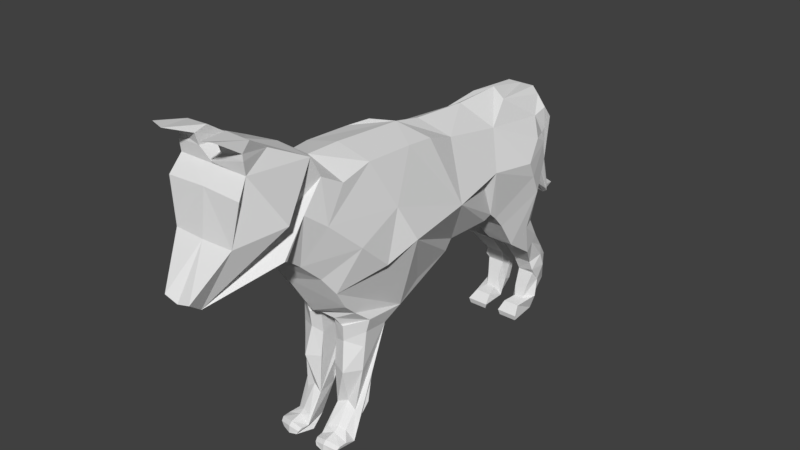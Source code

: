 # Source: dog.blend  (saved by Blender 2.79.0; exported with 4.5.12 LTS)
import bpy
from mathutils import Matrix  # noqa: F401  (used for matrix-valued properties, if any)

bpy.ops.wm.read_factory_settings(use_empty=True)
scene = bpy.context.scene
scene.name = 'Scene'

# ---- collections
col_collection_1 = bpy.data.collections.new('Collection 1'); scene.collection.children.link(col_collection_1)

# ---- materials (node trees are filled in below, after node groups)
mat_material_001 = bpy.data.materials.new('Material.001')
mat_material_001.alpha_threshold = 0.0
mat_material_001.use_transparent_shadow = False
mat_material_001.roughness = 0.5

# ---- material node trees

# ---- world
world_world = bpy.data.worlds.new('World'); scene.world = world_world
world_world.color = (0.05088, 0.05088, 0.05088)
world_world.use_sun_shadow = False
world_world.sun_shadow_jitter_overblur = 0.0
world_world.cycles.sampling_method = 'MANUAL'

# ---- meshes
me_plane_001 = bpy.data.meshes.new('Plane.001')
me_plane_001.from_pydata([(0.0, 0.3288, 4.482), (0.0, 0.5165, 2.094), (0.0, 0.8216, 4.383), (0.0, 0.9431, 2.232), (0.0, 1.856, 4.312), (0.0, 1.544, 2.487), (0.0, 2.736, 4.331), (0.0, 1.964, 2.536), (0.0, 3.516, 4.182), (0.0, 2.103, 2.412), (0.0, 3.454, 3.019), (0.0, 2.292, 2.2), (0.0, -1.37, 2.1), (0.0, -0.9059, 4.566), (0.0, -1.503, 2.178), (0.0, -1.479, 4.571), (0.0, -1.835, 4.812), (0.0, -1.975, 2.908), (0.0, -2.58, 3.507), (0.0, -2.608, 5.158), (0.0, -2.42, 3.577), (0.0, -2.292, 3.283), (0.0, -2.012, 4.933), (0.0, -2.734, 3.499), (0.0, -3.091, 4.98), (0.0, -2.843, 3.468), (0.0, -2.983, 3.331), (0.0, -3.353, 4.063), (0.0, -3.623, 3.207), (0.0, -3.831, 3.353), (0.3891, -2.608, 5.158), (0.2245, 3.335, 0.3076), (0.0, -1.635, 2.375), (0.0, -3.266, 4.744), (0.2356, 3.516, 4.182), (0.3891, 3.454, 3.019), (0.3891, -3.091, 4.98), (0.1328, -0.2685, 1.924), (0.0, -1.307, 2.06), (0.1328, -1.204, 1.929), (0.1328, -0.616, 1.785), (0.1328, -1.174, 1.599), (0.1328, -1.229, 1.205), (0.1328, -0.9126, 1.052), (0.1728, -1.241, 0.5393), (0.1328, -0.9012, 0.8023), (0.1915, -1.483, 0.2471), (0.2359, -1.158, 0.08871), (0.1414, -1.56, 0.1283), (0.1328, -1.459, 0.01077), (0.1608, -1.684, 0.137), (0.1768, -1.738, 0.09741), (0.2043, -1.756, 0.04576), (0.05284, 3.343, 2.152), (0.03753, 2.458, 1.939), (0.0, 3.845, 3.765), (0.0, 3.682, 3.181), (0.0, 4.156, 3.049), (0.0, 3.785, 3.023), (0.0, 4.296, 2.672), (0.0, 4.016, 2.434), (0.0, 4.458, 2.128), (0.0, 4.194, 2.127), (0.0, 4.666, 1.98), (0.0, 4.409, 1.876), (0.5587, -3.109, 5.265), (0.0, -3.115, 5.02), (0.129, 3.336, 1.625), (0.3891, 2.292, 2.2), (0.5745, -0.2685, 1.924), (0.5745, 3.454, 3.019), (0.5745, 3.139, 1.982), (0.5745, 2.292, 2.2), (0.443, -2.608, 5.158), (0.5745, -0.616, 1.785), (0.6094, -1.061, 1.847), (0.5745, -1.094, 1.599), (0.5745, -0.9126, 1.052), (0.5745, -1.114, 1.205), (0.5553, -0.9224, 0.895), (0.481, -1.195, 0.4949), (0.4687, -1.219, 0.1088), (0.4636, -1.39, 0.2392), (0.5741, -1.331, 0.05475), (0.5836, -1.518, 0.1358), (0.5794, -1.65, 0.1363), (0.5043, -1.718, 0.02906), (0.5613, -1.703, 0.09187), (0.5745, 2.595, 1.74), (0.5745, 3.336, 1.625), (0.4827, 3.784, 1.062), (0.5745, 3.106, 1.386), (0.4457, 3.398, 1.021), (0.4209, 3.877, 0.5172), (0.4648, 3.491, 0.7735), (0.4408, 3.105, 0.2698), (0.3815, 3.335, 0.3076), (0.4271, 3.529, 0.03917), (0.3971, 3.049, 0.01912), (0.4767, 2.983, 0.04494), (0.4987, 2.959, 0.1407), (0.2773, 3.789, 3.187), (0.2919, 3.837, 3.026), (0.4674, 3.719, 3.645), (0.2409, 3.95, 3.05), (0.2373, 3.997, 2.722), (0.1559, 3.997, 2.583), (0.143, 4.286, 2.129), (0.1214, 4.295, 2.02), (0.01894, 4.483, 2.005), (0.114, 4.338, 1.958), (0.5745, -3.115, 5.174), (0.5197, -3.518, 5.533), (0.6663, -1.051, 2.068), (0.4353, -2.138, 3.3), (0.4681, -2.415, 3.525), (0.503, -3.331, 4.063), (0.6284, -3.271, 4.72), (0.5745, -0.07366, 4.391), (0.4714, 0.9431, 2.276), (0.6704, -2.634, 3.67), (0.3884, -2.843, 3.468), (0.3354, 3.517, 4.063), (0.6561, -2.58, 3.644), (0.5745, -3.091, 4.98), (0.5745, 2.103, 2.412), (0.5681, -1.439, 2.41), (0.4914, -1.818, 2.99), (0.4825, 0.9921, 4.15), (0.5745, -1.835, 4.534), (0.6255, -1.479, 4.338), (0.2901, 2.6, 4.228), (0.5745, 1.964, 2.536), (0.5681, -1.245, 2.231), (0.5745, -0.9059, 4.428), (0.5252, 2.014, 3.986), (0.5745, -2.012, 4.866), (0.5734, 1.796, 2.487), (0.1207, -3.132, 3.252), (0.1343, -3.578, 3.209), (0.2257, -3.833, 3.414), (0.129, 3.106, 1.386), (0.2075, 3.78, 1.136), (0.1789, 3.877, 0.7135), (0.1804, 3.491, 0.7735), (0.2049, 3.049, 0.01912), (0.242, 3.529, 0.03917), (0.1565, 2.983, 0.04494), (0.129, 3.286, 1.982), (0.129, 2.595, 1.74), (0.129, 3.398, 1.021), (0.129, 2.959, 0.1407), (0.1604, 3.105, 0.2698), (0.1988, -3.115, 5.174), (0.3338, -3.547, 5.5), (0.1651, -2.608, 5.158), (0.1948, -3.171, 5.352), (0.544, -2.972, 5.392), (0.1673, -2.993, 5.418), (0.3486, -1.519, 0.2216), (0.3497, -1.7, 0.1845), (0.3456, -0.7386, 1.052), (0.3456, -0.9012, 0.8023), (0.3456, -1.203, 0.02799), (0.3127, -0.4348, 1.713), (0.3456, -1.768, 0.01381), (0.3517, -1.756, 0.1318), (0.341, -1.19, 0.611), (0.3741, -1.33, 1.174), (0.3281, -1.248, 1.918), (0.3514, -1.438, 0.2707), (0.3456, -1.143, 0.09364), (0.3142, -1.228, 1.656), (0.2359, -1.063, 0.2524), (0.4847, -1.115, 0.286), (0.3456, -1.048, 0.2573), (0.5506, -0.9775, 0.5647), (0.2056, -0.9049, 0.5706), (0.3916, -0.9479, 0.4822), (0.3062, -0.3952, 1.886), (0.2306, -1.31, 2.044), (0.2844, -1.238, 1.921), (0.5745, 0.3961, 4.351), (0.3722, 1.21, 2.35), (0.5726, -1.611, 2.704), (0.8375, 0.8348, 3.212), (0.9419, -0.3255, 3.14), (0.5654, 0.1327, 2.175), (0.6043, 1.662, 3.26), (0.7884, -2.64, 4.211), (0.6154, -2.208, 4.137), (0.7043, -1.868, 3.872), (0.8702, -0.8855, 2.95), (0.7844, -0.5743, 3.692), (0.8372, -1.364, 3.4), (0.7521, 1.821, 3.355), (0.8031, 2.94, 2.657), (0.847, 2.614, 3.27), (0.747, 2.948, 3.572), (0.4849, 3.238, 3.806), (0.4868, 3.506, 3.874), (0.8269, 2.763, 2.989), (0.5223, 3.485, 3.528), (0.7076, 3.209, 3.431), (0.5454, 3.373, 3.489), (0.6595, 2.901, 1.958), (0.5745, 3.234, 1.52), (0.483, 3.669, 1.25), (0.5781, 3.526, 1.175), (0.4867, 3.429, 0.8666), (0.408, 3.4, 0.5042), (0.4266, 3.676, 0.3228), (0.515, 3.526, 0.3161), (0.5745, 3.626, 0.9256), (0.4853, 3.618, 0.5999), (0.3375, 3.853, 1.136), (0.3375, 3.877, 0.7135), (0.3254, 3.473, 1.625), (0.321, 3.385, 1.982), (0.2773, 3.454, 3.019), (0.3115, 3.335, 0.3076), (0.2992, 3.529, 0.03917), (0.3031, 2.983, 0.04494), (0.3031, 3.049, 0.01912), (0.3031, 2.959, 0.1407), (0.3031, 3.105, 0.2698), (0.129, 2.967, 0.1362), (0.129, 3.232, 1.517), (0.129, 3.413, 0.1431), (0.1454, 3.698, 0.7209), (0.1743, 3.641, 1.078), (0.1535, 3.7, 0.37), (0.1364, 3.542, 0.4038), (0.1871, 3.387, 0.4637)], [], [(215, 90, 93, 216), (166, 165, 86, 87), (3, 119, 187, 69, 179, 37, 1), (120, 121, 25, 23), (18, 20, 115, 123), (9, 11, 68, 72, 125), (161, 77, 79, 162), (148, 218, 217, 67), (15, 16, 129, 130), (159, 170, 46, 48), (168, 78, 76, 172), (135, 131, 6, 4), (132, 137, 5, 7), (28, 26, 138, 139), (31, 220, 96, 210, 94, 144, 233), (32, 126, 184, 127, 17), (0, 13, 134, 118), (3, 5, 137, 183, 119), (26, 25, 121, 138), (171, 81, 83, 163), (24, 33, 117, 124, 36), (8, 34, 122, 103, 55), (39, 181, 180, 38), (61, 107, 109, 63), (175, 174, 81, 171), (12, 1, 37, 38), (4, 2, 128, 135), (23, 18, 123, 120), (150, 92, 91, 141), (36, 124, 111, 153, 66, 24), (20, 21, 114, 115), (38, 37, 40, 43, 45, 177, 173, 47, 49, 52, 51, 50, 48, 46, 44, 42, 41, 39), (15, 130, 134, 13), (172, 76, 75, 169), (30, 155, 158, 157, 73), (27, 29, 140, 116), (6, 131, 122, 34, 8), (67, 217, 215, 142), (55, 103, 104, 57), (149, 141, 91, 88), (67, 142, 230, 227), (220, 225, 95, 96), (34, 35, 70, 202, 200, 122), (64, 63, 109, 110), (104, 105, 59, 57), (224, 100, 95, 225), (30, 36, 124, 73), (221, 97, 98, 223), (223, 98, 99, 222), (21, 17, 127, 114), (56, 101, 70, 35, 219, 10), (37, 179, 164, 40), (56, 58, 102, 101), (166, 87, 85, 160), (60, 62, 108, 106), (105, 107, 61, 59), (64, 110, 108, 62), (125, 132, 7, 9), (29, 28, 139, 140), (170, 82, 80, 167), (14, 12, 38, 180, 113, 133), (84, 85, 87, 86, 83, 81, 174, 176, 79, 77, 74, 69, 113, 75, 76, 78, 80, 82), (96, 212, 214, 210), (108, 110, 109, 107, 105, 104, 103, 122, 200, 202, 70, 101, 102, 106), (124, 73, 157, 65, 111), (35, 68, 72, 196, 70), (22, 136, 129, 16), (10, 219, 218, 148, 53), (156, 65, 112, 154), (58, 60, 106, 102), (167, 80, 78, 168), (14, 133, 126, 32), (163, 165, 52, 49), (11, 54, 149, 88, 72, 68), (164, 74, 77, 161), (116, 117, 33, 27), (2, 0, 118, 182, 128), (30, 73, 136, 22, 19, 155), (160, 159, 48, 50), (150, 144, 94, 209, 92), (139, 189, 116, 140), (222, 224, 151, 226, 147), (37, 38, 180, 113, 69, 179), (67, 227, 141, 149, 148), (93, 211, 97, 221, 146, 231, 143, 216), (155, 66, 153), (155, 153, 156, 158), (66, 155, 19), (153, 111, 65, 156), (65, 157, 112), (157, 158, 154, 112), (158, 156, 154), (85, 84, 159, 160), (40, 164, 161, 43), (83, 86, 165, 163), (44, 167, 168, 42), (46, 170, 167, 44), (51, 166, 160, 50), (41, 172, 169, 181, 39), (173, 175, 171, 47), (47, 171, 163, 49), (42, 168, 172, 41), (84, 82, 170, 159), (43, 161, 162, 45), (51, 52, 165, 166), (177, 178, 175, 173), (178, 176, 174, 175), (162, 79, 176, 178), (45, 162, 178, 177), (164, 179, 69, 74), (180, 181, 169, 75, 113), (182, 185, 188, 195, 135, 128), (185, 186, 187, 119, 183), (134, 193, 186, 185, 182, 118), (187, 186, 192, 184, 126, 133, 113, 69), (135, 195, 197, 198), (188, 185, 183, 137, 132), (130, 191, 194, 193, 134), (129, 190, 191, 130), (116, 189, 124, 117), (124, 189, 136, 73), (189, 139, 138, 121, 120, 123, 190, 129, 136), (191, 190, 123, 115, 114), (192, 194, 191, 114, 127, 184), (193, 194, 192, 186), (196, 201, 197, 195, 188, 132, 125, 72), (198, 203, 204, 199), (199, 131, 135, 198), (199, 200, 122, 131), (202, 204, 203, 201, 196, 70), (203, 198, 197, 201), (199, 204, 202, 200), (88, 205, 196, 72), (196, 205, 71, 70), (91, 206, 205, 88), (205, 206, 89, 71), (92, 208, 206, 91), (206, 208, 207, 89), (209, 213, 208, 92), (210, 214, 213, 209, 94), (211, 212, 96, 95, 100, 99, 98, 97), (208, 213, 90, 207), (213, 214, 93, 90), (214, 212, 211, 93), (142, 215, 216, 143), (215, 217, 89, 207, 90), (217, 218, 71, 89), (218, 219, 35, 70, 71), (99, 100, 224, 222), (145, 223, 222, 147), (146, 221, 223, 145), (151, 224, 225, 152), (31, 152, 225, 220), (227, 230, 150, 141), (150, 230, 229, 144), (230, 142, 143, 229), (144, 229, 232, 233), (229, 143, 231, 232), (233, 232, 228, 31), (232, 231, 146, 228), (31, 228, 226, 151, 152), (228, 146, 145, 147, 226), (11, 53, 148, 149, 54), (53, 11, 68), (53, 11, 10)])
me_plane_001.materials.append(mat_material_001)
me_plane_001.use_remesh_preserve_volume = False
me_plane_001.use_remesh_preserve_attributes = False
me_plane_001.use_mirror_vertex_groups = False
me_plane_001.update()
arm_armature = bpy.data.armatures.new('Armature')  # bones are not reproduced

# ---- objects
ob_armature = bpy.data.objects.new('Armature', arm_armature)
ob_dog_model = bpy.data.objects.new('Dog Model', me_plane_001)

# ---- transforms, parenting, visibility, modifiers, constraints
ob_armature.location = (-1.144, 1.506, 0.4768)
ob_armature.lineart.crease_threshold = 0.0
ob_dog_model.parent = ob_armature
ob_dog_model.matrix_parent_inverse = Matrix(((1.0, 0.0, 0.0, 1.144), (0.0, 1.0, 0.0, -1.506), (0.0, 0.0, 1.0, -0.4768), (0.0, 0.0, 0.0, 1.0)))
ob_dog_model.location = (0.0, 0.0, 0.0)
ob_dog_model.lineart.crease_threshold = 0.0
_vg = ob_dog_model.vertex_groups.new(name='Bone')
for _i, _w in zip([4, 5, 6, 7, 8, 9, 34, 122, 131, 135, 199, 200], [0.04723, 0.01681, 0.8172, 0.07399, 0.1224, 0.03875, 0.07146, 0.0311, 0.7672, 0.0926, 0.06796, 0.0133]): _vg.add([_i], _w, 'REPLACE')
_vg = ob_dog_model.vertex_groups.new(name='Bone.001')
for _i, _w in zip([0, 1, 2, 3, 4, 5, 6, 7, 9, 11, 13, 37, 68, 69, 72, 118, 119, 125, 128, 131, 132, 135, 137, 182, 183, 185, 186, 187, 188, 192, 193, 195, 197, 198, 201], [0.2416, 0.02685, 0.75, 0.4323, 0.9298, 0.41, 0.06085, 0.2156, 0.1411, 0.02079, 0.015, 0.01353, 0.03238, 0.009529, 0.05593, 0.1067, 0.4267, 0.1942, 0.8843, 0.1261, 0.3084, 0.8456, 0.4544, 0.2661, 0.467, 0.7174, 0.1052, 0.1249, 0.7198, 0.05669, 0.01779, 0.7419, 0.148, 0.06614, 0.0459]): _vg.add([_i], _w, 'REPLACE')
_vg = ob_dog_model.vertex_groups.new(name='Bone.002')
for _i, _w in zip([0, 2, 3, 13, 15, 69, 118, 119, 128, 130, 134, 182, 185, 186, 187, 188, 192, 193, 194], [0.6853, 0.2193, 0.0175, 0.1521, 0.0504, 0.03847, 0.7249, 0.06028, 0.08773, 0.06522, 0.2109, 0.6589, 0.1392, 0.65, 0.07333, 0.01618, 0.3734, 0.7434, 0.1165]): _vg.add([_i], _w, 'REPLACE')
_vg = ob_dog_model.vertex_groups.new(name='Bone.003')
_vg = ob_dog_model.vertex_groups.new(name='Bone.004')
for _i, _w in zip([15, 17, 18, 20, 21, 23, 25, 26, 27, 28, 29, 32, 114, 115, 116, 120, 121, 123, 127, 129, 130, 138, 139, 140, 190, 191, 194], [0.008045, 0.1251, 0.3703, 0.4208, 0.4616, 0.3163, 0.2874, 0.235, 0.01713, 0.1341, 0.1041, 0.01321, 0.4947, 0.3762, 0.01886, 0.251, 0.23, 0.281, 0.01061, 0.07009, 0.1457, 0.224, 0.1418, 0.1072, 0.1514, 0.5597, 0.08827]): _vg.add([_i], _w, 'REPLACE')
_vg = ob_dog_model.vertex_groups.new(name='Bone.005')
for _i, _w in zip([13, 15, 16, 17, 18, 20, 21, 23, 25, 26, 27, 28, 29, 30, 73, 114, 115, 116, 120, 121, 123, 129, 130, 134, 136, 138, 139, 140, 189, 190, 191], [0.01172, 0.07634, 0.06446, 0.02783, 0.2934, 0.2966, 0.1456, 0.2674, 0.251, 0.2227, 0.01852, 0.1169, 0.09216, 0.006219, 0.01055, 0.121, 0.3289, 0.02838, 0.3662, 0.2768, 0.3689, 0.5228, 0.1488, 0.02876, 0.1341, 0.2246, 0.1237, 0.0948, 0.05547, 0.5258, 0.1329]): _vg.add([_i], _w, 'REPLACE')
_vg = ob_dog_model.vertex_groups.new(name='Bone.006')
for _i, _w in zip([13, 15, 16, 19, 22, 30, 65, 66, 73, 111, 112, 129, 130, 136, 153, 154, 155, 156, 157, 158, 189, 190], [0.04678, 0.1755, 0.5198, 0.1166, 0.4706, 0.09491, 0.01694, 0.003422, 0.09636, 0.01167, 0.01875, 0.1423, 0.05272, 0.3531, 0.01875, 0.01832, 0.09451, 0.02417, 0.03422, 0.04542, 0.09356, 0.05926]): _vg.add([_i], _w, 'REPLACE')
_vg = ob_dog_model.vertex_groups.new(name='Bone.012.L')
for _i, _w in zip([0, 13, 14, 15, 16, 17, 18, 20, 21, 22, 32, 114, 118, 129, 130, 134], [0.03659, 0.4772, 0.03192, 0.4346, 0.09656, 0.3545, 0.01013, 0.04502, 0.1215, 0.00176, 0.08979, 0.01466, 0.008478, 0.002388, 0.07424, 0.1177]): _vg.add([_i], _w, 'REPLACE')
_vg = ob_dog_model.vertex_groups.new(name='Bone.013.L')
for _i, _w in zip([12, 14, 17, 21, 32, 38, 39, 180], [0.1201, 0.2603, 0.08815, 0.009938, 0.3543, 0.09178, 0.0189, 0.05073]): _vg.add([_i], _w, 'REPLACE')
_vg = ob_dog_model.vertex_groups.new(name='Bone.014.L')
_vg = ob_dog_model.vertex_groups.new(name='Bone.015.L')
_vg = ob_dog_model.vertex_groups.new(name='Bone.022.L')
_vg = ob_dog_model.vertex_groups.new(name='Bone.012.R')
for _i, _w in zip([13, 15, 16, 17, 18, 20, 21, 23, 25, 26, 32, 114, 115, 118, 120, 121, 123, 127, 129, 130, 134, 138, 182, 184, 186, 190, 191, 192, 193, 194], [0.2125, 0.1257, 0.01786, 0.1356, 0.01867, 0.02847, 0.07059, 0.01215, 0.007861, 0.0001935, 0.01418, 0.1351, 0.05617, 0.1077, 0.03881, 0.01471, 0.04239, 0.4258, 0.07309, 0.444, 0.5428, 0.000647, 0.02415, 0.05872, 0.07089, 0.05849, 0.1785, 0.1186, 0.1389, 0.6202]): _vg.add([_i], _w, 'REPLACE')
_vg = ob_dog_model.vertex_groups.new(name='Bone.013.R')
for _i, _w in zip([1, 3, 5, 7, 12, 14, 17, 18, 20, 21, 23, 25, 32, 37, 38, 39, 40, 69, 74, 75, 113, 114, 115, 119, 120, 123, 126, 127, 132, 133, 137, 164, 169, 179, 180, 181, 183, 184, 185, 186, 187, 191, 192, 193, 194], [0.4269, 0.1489, 0.07878, 0.01773, 0.1455, 0.1946, 0.1831, 0.01986, 0.0354, 0.08419, 0.01006, 0.00473, 0.2456, 0.3897, 0.133, 0.0671, 0.1025, 0.5451, 0.05268, 0.0131, 0.1351, 0.1447, 0.0498, 0.1488, 0.0005196, 0.008396, 0.9098, 0.5068, 0.004673, 0.7655, 0.07417, 0.08672, 0.08009, 0.2013, 0.2047, 0.08926, 0.1123, 0.9074, 0.01951, 0.1049, 0.3902, 0.01713, 0.3932, 0.03794, 0.1213]): _vg.add([_i], _w, 'REPLACE')
_vg = ob_dog_model.vertex_groups.new(name='Bone.014.R')
for _i, _w in zip([1, 3, 5, 7, 12, 14, 32, 37, 38, 39, 40, 41, 42, 43, 44, 45, 69, 74, 75, 76, 77, 78, 79, 80, 83, 113, 119, 133, 137, 161, 162, 164, 167, 168, 169, 172, 174, 176, 177, 178, 179, 180, 181, 183, 186, 187], [0.5096, 0.1471, 0.07507, 0.01357, 0.1159, 0.07783, 0.02712, 0.5719, 0.1429, 0.2828, 0.8035, 0.9478, 0.6824, 0.9111, 0.07605, 0.642, 0.3379, 1.057, 0.8302, 0.8798, 0.6563, 0.8913, 0.6569, 0.08742, 0.01637, 0.1295, 0.1232, 0.04346, 0.06452, 0.9458, 0.9456, 0.897, 0.04187, 0.8288, 0.4465, 0.8606, 0.0447, 0.2337, 0.246, 0.07504, 0.7176, 0.1664, 0.376, 0.09632, 0.04513, 0.3371]): _vg.add([_i], _w, 'REPLACE')
_vg = ob_dog_model.vertex_groups.new(name='Bone.015.R')
for _i, _w in zip([42, 43, 44, 45, 46, 47, 48, 49, 76, 77, 78, 79, 80, 81, 82, 83, 84, 85, 86, 161, 162, 163, 167, 168, 170, 171, 173, 174, 175, 176, 177, 178], [0.2441, 0.07383, 0.8835, 0.3455, 0.1778, 0.7707, 0.0105, 0.1077, 0.004298, 0.1536, 0.09736, 0.2288, 0.7894, 0.7609, 0.1427, 0.4205, 0.1298, 0.0494, 0.0149, 0.003952, 0.04683, 0.3756, 0.9372, 0.1429, 0.09202, 0.8093, 0.9876, 0.865, 0.9625, 0.7095, 0.7414, 0.9128]): _vg.add([_i], _w, 'REPLACE')
_vg = ob_dog_model.vertex_groups.new(name='Bone.022.R')
for _i, _w in zip([12, 14, 17, 32, 38, 39, 40, 41, 42, 69, 74, 75, 76, 113, 126, 133, 164, 169, 172, 179, 180, 181], [0.5913, 0.3959, 0.04339, 0.1952, 0.6114, 0.6156, 0.08719, 0.09392, 0.04749, 0.05372, 0.03304, 0.1523, 0.07989, 0.7377, 0.06364, 0.1785, 0.02953, 0.4544, 0.1189, 0.06472, 0.5683, 0.5099]): _vg.add([_i], _w, 'REPLACE')
_vg = ob_dog_model.vertex_groups.new(name='Bone.007.L')
_vg = ob_dog_model.vertex_groups.new(name='Bone.009.L')
_vg = ob_dog_model.vertex_groups.new(name='Bone.010.L')
_vg = ob_dog_model.vertex_groups.new(name='backleg_ik.polestretch.L')
_vg = ob_dog_model.vertex_groups.new(name='Bone.008')
for _i, _w in zip([6, 8, 34, 55, 56, 101, 102, 103, 104, 122, 131, 198, 199, 200, 202, 203, 204], [0.09547, 0.8802, 0.9536, 0.9141, 0.02789, 0.2041, 0.03923, 0.7056, 0.1359, 0.8256, 0.01776, 0.03414, 0.136, 0.629, 0.4297, 0.1069, 0.2028]): _vg.add([_i], _w, 'REPLACE')
_vg = ob_dog_model.vertex_groups.new(name='Bone.017')
for _i, _w in zip([8, 10, 34, 35, 56, 58, 70, 101, 102, 103, 104, 105, 106, 122, 200, 202, 219], [0.001418, 0.1243, 0.04421, 0.04663, 0.4514, 0.145, 0.009462, 0.2121, 0.1519, 0.03394, 0.04976, 0.1133, 0.04698, 0.07163, 0.04494, 0.04227, 0.04943]): _vg.add([_i], _w, 'REPLACE')
_vg = ob_dog_model.vertex_groups.new(name='Bone.018')
for _i, _w in zip([10, 35, 55, 56, 57, 58, 59, 60, 61, 62, 64, 70, 101, 102, 103, 104, 105, 106, 107, 108, 109, 110, 202, 204, 219], [0.08017, 0.06577, 0.05572, 0.262, 0.9104, 0.7435, 0.08671, 0.0523, 0.02121, 0.03378, 0.01379, 0.03145, 0.3337, 0.6237, 0.1708, 0.6698, 0.5261, 0.2194, 0.125, 0.05314, 0.006809, 0.02508, 0.05451, 0.007628, 0.05176]): _vg.add([_i], _w, 'REPLACE')
_vg = ob_dog_model.vertex_groups.new(name='Bone.019')
for _i, _w in zip([35, 56, 57, 59, 60, 61, 62, 63, 64, 101, 102, 104, 105, 106, 107, 108, 109, 110], [0.005987, 0.007544, 0.06055, 0.9052, 0.94, 1.005, 0.9868, 1.03, 1.05, 0.1292, 0.1109, 0.115, 0.3313, 0.711, 0.9127, 1.021, 1.029, 1.056]): _vg.add([_i], _w, 'REPLACE')
_vg = ob_dog_model.vertex_groups.new(name='Bone.007.R')
for _i, _w in zip([3, 5, 6, 7, 9, 10, 11, 35, 53, 54, 56, 58, 67, 68, 70, 71, 72, 88, 101, 102, 103, 104, 105, 119, 122, 125, 131, 132, 135, 137, 148, 149, 183, 185, 187, 188, 195, 196, 197, 198, 199, 200, 201, 202, 203, 204, 205, 218, 219], [0.142, 0.2771, 0.002402, 0.4825, 0.5782, 0.7183, 0.6592, 0.8459, 0.5888, 0.2051, 0.2017, 0.06434, 0.0009796, 0.7718, 0.8647, 0.09957, 0.7408, 0.07202, 0.1086, 0.06565, 0.05957, 0.003289, 0.03637, 0.1257, 0.119, 0.6227, 0.07082, 0.5101, 0.05118, 0.2663, 0.2867, 0.01779, 0.1662, 0.03504, 0.01913, 0.176, 0.1802, 0.8711, 0.8086, 0.8595, 0.7901, 0.2963, 0.9056, 0.4358, 0.8197, 0.713, 0.1149, 0.1422, 0.8584]): _vg.add([_i], _w, 'REPLACE')
_vg = ob_dog_model.vertex_groups.new(name='Bone.009.R')
for _i, _w in zip([10, 11, 35, 53, 54, 67, 68, 70, 71, 72, 88, 89, 91, 92, 125, 141, 142, 148, 149, 150, 196, 205, 206, 207, 208, 217, 218, 219, 227, 230], [0.05627, 0.008751, 0.02472, 0.3305, 0.01786, 0.9409, 0.01479, 0.01005, 0.846, 0.03394, 0.1933, 0.9369, 0.8821, 0.07744, 0.0005606, 0.8858, 0.007349, 0.6246, 0.06039, 0.09355, 0.09247, 0.7047, 0.9152, 0.1194, 0.09703, 0.9164, 0.8071, 0.0187, 0.9442, 0.001262]): _vg.add([_i], _w, 'REPLACE')
_vg = ob_dog_model.vertex_groups.new(name='Bone.010.R')
for _i, _w in zip([89, 90, 91, 92, 93, 94, 141, 142, 143, 144, 150, 206, 207, 208, 209, 210, 211, 212, 213, 214, 215, 216, 217, 227, 229, 230, 231, 232, 233], [0.03567, 1.038, 0.06812, 0.9066, 0.725, 0.8832, 0.06145, 0.9705, 0.9349, 0.8746, 0.8862, 0.06035, 0.8767, 0.8969, 0.9308, 0.2077, 0.1961, 0.09675, 0.9726, 0.8201, 1.0, 0.8848, 0.07148, 0.00689, 0.943, 0.9702, 0.09684, 0.04248, 0.08377]): _vg.add([_i], _w, 'REPLACE')
_vg = ob_dog_model.vertex_groups.new(name='backleg_ik.polestretch.R')
for _i, _w in zip([3, 5, 7, 9, 11, 53, 54, 68, 71, 72, 88, 91, 125, 132, 137, 141, 148, 149, 183, 205, 218], [0.003788, 0.0583, 0.118, 0.1569, 0.2515, 0.0514, 0.7431, 0.1388, 0.03927, 0.139, 0.7224, 0.03408, 0.08526, 0.06471, 0.02804, 0.04452, 0.07316, 0.9007, 0.001987, 0.1709, 0.01748]): _vg.add([_i], _w, 'REPLACE')
_vg = ob_dog_model.vertex_groups.new(name='head')
for _i, _w in zip([13, 15, 16, 18, 19, 20, 21, 22, 23, 24, 25, 26, 27, 28, 29, 30, 33, 36, 65, 66, 73, 111, 112, 114, 115, 116, 117, 120, 121, 123, 124, 129, 130, 136, 138, 139, 140, 153, 154, 155, 156, 157, 158, 189, 190, 191], [0.006064, 0.09581, 0.2574, 0.2286, 0.8636, 0.1348, 0.06642, 0.4663, 0.3281, 0.9631, 0.3858, 0.4905, 0.9219, 0.777, 0.8214, 0.8643, 0.9716, 0.9622, 0.9493, 0.9599, 0.8602, 0.9519, 0.9486, 0.05571, 0.1529, 0.9036, 0.9585, 0.278, 0.4247, 0.2392, 0.9661, 0.1484, 0.0513, 0.4659, 0.5024, 0.7656, 0.8167, 0.9501, 0.949, 0.8781, 0.9459, 0.9381, 0.933, 0.8139, 0.1708, 0.0392]): _vg.add([_i], _w, 'REPLACE')
_vg = ob_dog_model.vertex_groups.new(name='Bone_target.020.L')
_vg = ob_dog_model.vertex_groups.new(name='Bone.020.L')
_vg = ob_dog_model.vertex_groups.new(name='Bone_pole.020.L')
_vg = ob_dog_model.vertex_groups.new(name='Bone_target.021.L')
_vg = ob_dog_model.vertex_groups.new(name='Bone_target.011.L')
_vg = ob_dog_model.vertex_groups.new(name='Bone.011.L')
_vg = ob_dog_model.vertex_groups.new(name='Bone_pole.011.L')
for _i, _w in zip([3, 5, 119, 137, 183], [0.04406, 0.0382, 0.0729, 0.06183, 0.1003]): _vg.add([_i], _w, 'REPLACE')
_vg = ob_dog_model.vertex_groups.new(name='Bone_target.020.R')
for _i, _w in zip([46, 47, 48, 49, 50, 51, 52, 77, 79, 80, 81, 82, 83, 84, 85, 86, 87, 159, 160, 163, 165, 166, 170, 171, 174, 176], [0.2558, 0.07299, 0.1564, 0.09245, 0.203, 0.1566, 0.08534, 0.1353, 0.08316, 0.1149, 0.1888, 0.8105, 0.5301, 0.7002, 0.5608, 0.3203, 0.5627, 0.9285, 0.9826, 0.3114, 0.09858, 0.9852, 0.8176, 0.08439, 0.08204, 0.04272]): _vg.add([_i], _w, 'REPLACE')
_vg = ob_dog_model.vertex_groups.new(name='Bone.020.R')
for _i, _w in zip([46, 47, 48, 49, 50, 51, 52, 81, 82, 83, 84, 85, 86, 87, 159, 163, 165, 170, 171], [0.5522, 0.1605, 0.8135, 0.7998, 0.7869, 0.8408, 0.9137, 0.03444, 0.02403, 0.03202, 0.1665, 0.3881, 0.6465, 0.4123, 0.04683, 0.3129, 0.8968, 0.08323, 0.1051]): _vg.add([_i], _w, 'REPLACE')
_vg = ob_dog_model.vertex_groups.new(name='Bone_target.021.R')
_vg = ob_dog_model.vertex_groups.new(name='Bone_target.011.R')
for _i, _w in zip([31, 93, 94, 96, 97, 143, 144, 146, 209, 210, 211, 212, 214, 216, 220, 221, 228, 229, 231, 232, 233], [0.06888, 0.2381, 0.08339, 0.1104, 0.173, 0.06902, 0.1485, 0.2358, 0.02922, 0.5628, 0.5422, 0.1524, 0.1352, 0.1404, 0.1169, 0.281, 0.1473, 0.05744, 0.8279, 0.8835, 0.7391]): _vg.add([_i], _w, 'REPLACE')
_vg = ob_dog_model.vertex_groups.new(name='Bone.011.R')
for _i, _w in zip([31, 93, 95, 96, 97, 98, 99, 100, 145, 146, 147, 151, 152, 210, 211, 212, 214, 220, 221, 222, 223, 224, 225, 226, 228, 231, 232, 233], [0.929, 0.03049, 0.9866, 0.8936, 0.8364, 0.9882, 0.999, 0.997, 0.9867, 0.8066, 1.001, 1.003, 0.9894, 0.2279, 0.2621, 0.7509, 0.03874, 0.9048, 0.784, 0.9976, 0.9916, 0.9995, 0.9955, 1.001, 0.8654, 0.07516, 0.07005, 0.176]): _vg.add([_i], _w, 'REPLACE')
_vg = ob_dog_model.vertex_groups.new(name='Bone_pole.011.R')
_m = ob_dog_model.modifiers.new('Mirror', 'MIRROR')
_m.use_clip = True
_m = ob_dog_model.modifiers.new('Armature', 'ARMATURE')
_m.object = ob_armature

# ---- collection membership
col_collection_1.objects.link(ob_armature)
col_collection_1.objects.link(ob_dog_model)

# ---- scene / render settings (as saved in the file)
scene.camera = ob_dog_model
scene.frame_start = 1; scene.frame_end = 250; scene.frame_set(1)
scene.render.engine = 'BLENDER_EEVEE_NEXT'
scene.render.resolution_percentage = 50
scene.render.dither_intensity = 0.0
scene.cycles.use_denoising = False
scene.cycles.samples = 128
scene.cycles.sampling_pattern = 'TABULATED_SOBOL'
scene.cycles.use_adaptive_sampling = False
scene.cycles.use_light_tree = False
scene.cycles.blur_glossy = 0.0
scene.cycles.sample_clamp_indirect = 0.0
scene.view_settings.view_transform = 'Standard'
bpy.context.view_layer.update()

# ---- added for rendering (the .blend has no active camera and no usable light): camera, sun
cam_auto = bpy.data.cameras.new('AutoCamera')
cam_auto.lens = 50.0
cam_auto.sensor_width = 36.0
cam_auto.clip_end = 1000.0
ob_auto_camera = bpy.data.objects.new('AutoCamera', cam_auto)
scene.collection.objects.link(ob_auto_camera)
ob_auto_camera.location = (9.5384, -11.0297, 10.4024)
ob_auto_camera.rotation_euler = (1.09748, -7.21219e-08, 0.694738)
scene.camera = ob_auto_camera
light_auto_sun = bpy.data.lights.new('AutoSun', 'SUN')
light_auto_sun.energy = 3.0
light_auto_sun.angle = 0.0523599
ob_auto_sun = bpy.data.objects.new('AutoSun', light_auto_sun)
scene.collection.objects.link(ob_auto_sun)
ob_auto_sun.rotation_euler = (0.872665, 0.174533, 0.523599)
bpy.context.view_layer.update()
